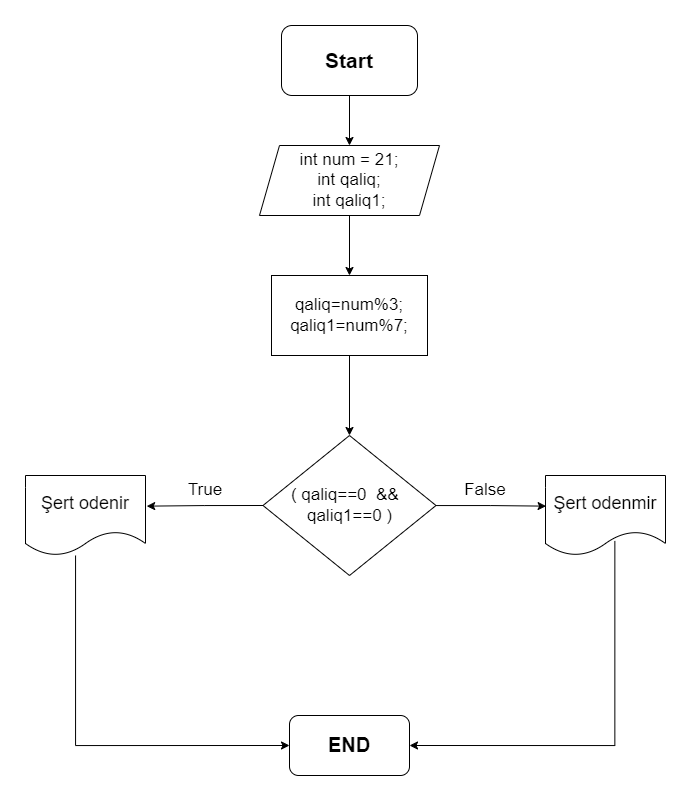

The diagram above was exported from draw.io. Its source (the exported page's mxGraphModel, read from the mxfile embedded in the PNG):
<mxGraphModel dx="1235" dy="655" grid="1" gridSize="10" guides="1" tooltips="1" connect="1" arrows="1" fold="1" page="1" pageScale="1" pageWidth="827" pageHeight="1169" math="0" shadow="0">
  <root>
    <mxCell id="0" />
    <mxCell id="1" parent="0" />
    <mxCell id="NEW0Ej86EydF_e0-3tTK-8" style="edgeStyle=orthogonalEdgeStyle;rounded=0;orthogonalLoop=1;jettySize=auto;html=1;exitX=0.5;exitY=1;exitDx=0;exitDy=0;entryX=0.5;entryY=0;entryDx=0;entryDy=0;" edge="1" parent="1" source="NEW0Ej86EydF_e0-3tTK-1" target="NEW0Ej86EydF_e0-3tTK-2">
      <mxGeometry relative="1" as="geometry" />
    </mxCell>
    <mxCell id="NEW0Ej86EydF_e0-3tTK-1" value="&lt;b&gt;&lt;font style=&quot;font-size: 21px;&quot;&gt;Start&lt;/font&gt;&lt;/b&gt;" style="rounded=1;whiteSpace=wrap;html=1;" vertex="1" parent="1">
      <mxGeometry x="346" y="30" width="136" height="70" as="geometry" />
    </mxCell>
    <mxCell id="NEW0Ej86EydF_e0-3tTK-12" style="edgeStyle=orthogonalEdgeStyle;rounded=0;orthogonalLoop=1;jettySize=auto;html=1;exitX=0.5;exitY=1;exitDx=0;exitDy=0;entryX=0.5;entryY=0;entryDx=0;entryDy=0;" edge="1" parent="1" source="NEW0Ej86EydF_e0-3tTK-2" target="NEW0Ej86EydF_e0-3tTK-11">
      <mxGeometry relative="1" as="geometry" />
    </mxCell>
    <mxCell id="NEW0Ej86EydF_e0-3tTK-2" value="&lt;font style=&quot;font-size: 17px;&quot;&gt;int num = 21;&lt;/font&gt;&lt;div&gt;&lt;font style=&quot;font-size: 17px;&quot;&gt;int qaliq;&lt;/font&gt;&lt;/div&gt;&lt;div&gt;&lt;font style=&quot;font-size: 17px;&quot;&gt;int qaliq1;&lt;/font&gt;&lt;/div&gt;" style="shape=parallelogram;perimeter=parallelogramPerimeter;whiteSpace=wrap;html=1;fixedSize=1;" vertex="1" parent="1">
      <mxGeometry x="324" y="150" width="180" height="70" as="geometry" />
    </mxCell>
    <mxCell id="NEW0Ej86EydF_e0-3tTK-16" style="edgeStyle=orthogonalEdgeStyle;rounded=0;orthogonalLoop=1;jettySize=auto;html=1;entryX=0.5;entryY=0;entryDx=0;entryDy=0;" edge="1" parent="1" source="NEW0Ej86EydF_e0-3tTK-11" target="NEW0Ej86EydF_e0-3tTK-13">
      <mxGeometry relative="1" as="geometry" />
    </mxCell>
    <mxCell id="NEW0Ej86EydF_e0-3tTK-11" value="&lt;font style=&quot;font-size: 17px;&quot;&gt;qaliq=num%3;&lt;/font&gt;&lt;div style=&quot;font-size: 17px;&quot;&gt;&lt;font style=&quot;font-size: 17px;&quot;&gt;qaliq1=num%7;&lt;/font&gt;&lt;/div&gt;" style="rounded=0;whiteSpace=wrap;html=1;" vertex="1" parent="1">
      <mxGeometry x="336" y="280" width="156" height="80" as="geometry" />
    </mxCell>
    <mxCell id="NEW0Ej86EydF_e0-3tTK-13" value="&lt;font style=&quot;font-size: 17px;&quot;&gt;( qaliq==0&amp;nbsp; &amp;amp;&amp;amp;&amp;nbsp;&amp;nbsp;&lt;/font&gt;&lt;div style=&quot;font-size: 17px;&quot;&gt;&lt;font style=&quot;font-size: 17px;&quot;&gt;qaliq1==0 )&lt;/font&gt;&lt;/div&gt;" style="rhombus;whiteSpace=wrap;html=1;" vertex="1" parent="1">
      <mxGeometry x="327.5" y="440" width="173" height="140" as="geometry" />
    </mxCell>
    <mxCell id="NEW0Ej86EydF_e0-3tTK-42" style="edgeStyle=orthogonalEdgeStyle;rounded=0;orthogonalLoop=1;jettySize=auto;html=1;entryX=0;entryY=0.5;entryDx=0;entryDy=0;" edge="1" parent="1" source="NEW0Ej86EydF_e0-3tTK-19" target="NEW0Ej86EydF_e0-3tTK-38">
      <mxGeometry relative="1" as="geometry">
        <Array as="points">
          <mxPoint x="140" y="750" />
        </Array>
      </mxGeometry>
    </mxCell>
    <mxCell id="NEW0Ej86EydF_e0-3tTK-19" value="&lt;font style=&quot;font-size: 18px;&quot;&gt;Şert odenir&lt;/font&gt;" style="shape=document;whiteSpace=wrap;html=1;boundedLbl=1;" vertex="1" parent="1">
      <mxGeometry x="90" y="480" width="120" height="80" as="geometry" />
    </mxCell>
    <mxCell id="NEW0Ej86EydF_e0-3tTK-25" style="edgeStyle=orthogonalEdgeStyle;rounded=0;orthogonalLoop=1;jettySize=auto;html=1;exitX=0;exitY=0.5;exitDx=0;exitDy=0;entryX=1.01;entryY=0.383;entryDx=0;entryDy=0;entryPerimeter=0;" edge="1" parent="1" source="NEW0Ej86EydF_e0-3tTK-13" target="NEW0Ej86EydF_e0-3tTK-19">
      <mxGeometry relative="1" as="geometry" />
    </mxCell>
    <mxCell id="NEW0Ej86EydF_e0-3tTK-43" style="edgeStyle=orthogonalEdgeStyle;rounded=0;orthogonalLoop=1;jettySize=auto;html=1;entryX=1;entryY=0.5;entryDx=0;entryDy=0;exitX=0.578;exitY=0.818;exitDx=0;exitDy=0;exitPerimeter=0;" edge="1" parent="1" source="NEW0Ej86EydF_e0-3tTK-26" target="NEW0Ej86EydF_e0-3tTK-38">
      <mxGeometry relative="1" as="geometry">
        <Array as="points">
          <mxPoint x="679" y="750" />
        </Array>
      </mxGeometry>
    </mxCell>
    <mxCell id="NEW0Ej86EydF_e0-3tTK-26" value="&lt;font style=&quot;font-size: 18px;&quot;&gt;Şert odenmir&lt;/font&gt;" style="shape=document;whiteSpace=wrap;html=1;boundedLbl=1;" vertex="1" parent="1">
      <mxGeometry x="610" y="480" width="120" height="80" as="geometry" />
    </mxCell>
    <mxCell id="NEW0Ej86EydF_e0-3tTK-30" value="&lt;font style=&quot;font-size: 17px;&quot;&gt;True&lt;/font&gt;" style="text;html=1;align=center;verticalAlign=middle;whiteSpace=wrap;rounded=0;" vertex="1" parent="1">
      <mxGeometry x="240" y="480" width="60" height="30" as="geometry" />
    </mxCell>
    <mxCell id="NEW0Ej86EydF_e0-3tTK-36" style="edgeStyle=orthogonalEdgeStyle;rounded=0;orthogonalLoop=1;jettySize=auto;html=1;entryX=0.005;entryY=0.383;entryDx=0;entryDy=0;entryPerimeter=0;" edge="1" parent="1" source="NEW0Ej86EydF_e0-3tTK-13" target="NEW0Ej86EydF_e0-3tTK-26">
      <mxGeometry relative="1" as="geometry" />
    </mxCell>
    <mxCell id="NEW0Ej86EydF_e0-3tTK-37" value="&lt;font style=&quot;font-size: 17px;&quot;&gt;False&lt;/font&gt;" style="text;html=1;align=center;verticalAlign=middle;whiteSpace=wrap;rounded=0;" vertex="1" parent="1">
      <mxGeometry x="520" y="480" width="60" height="30" as="geometry" />
    </mxCell>
    <mxCell id="NEW0Ej86EydF_e0-3tTK-38" value="&lt;h2&gt;&lt;b&gt;&lt;font style=&quot;font-size: 20px;&quot;&gt;END&lt;/font&gt;&lt;/b&gt;&lt;/h2&gt;" style="rounded=1;whiteSpace=wrap;html=1;" vertex="1" parent="1">
      <mxGeometry x="354" y="720" width="120" height="60" as="geometry" />
    </mxCell>
  </root>
</mxGraphModel>